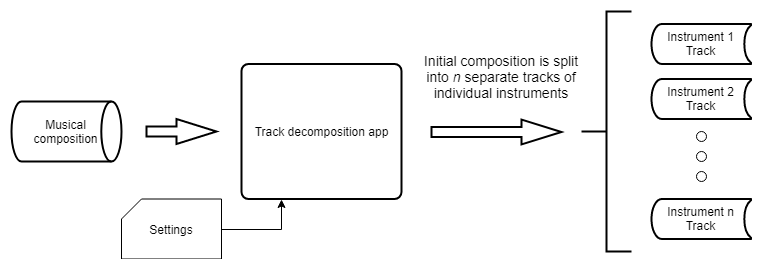

The diagram above was exported from draw.io. Its source (the exported page's mxGraphModel, read from the mxfile embedded in the PNG):
<mxGraphModel dx="1422" dy="745" grid="1" gridSize="10" guides="1" tooltips="1" connect="1" arrows="1" fold="1" page="1" pageScale="1" pageWidth="827" pageHeight="1169" math="0" shadow="0">
  <root>
    <mxCell id="0" />
    <mxCell id="1" parent="0" />
    <mxCell id="1kOZvD2Ljf_uXhcRmeDw-1" value="Musical composition" style="strokeWidth=2;html=1;shape=mxgraph.flowchart.direct_data;whiteSpace=wrap;align=center;" parent="1" vertex="1">
      <mxGeometry x="50" y="300" width="110" height="60" as="geometry" />
    </mxCell>
    <mxCell id="1kOZvD2Ljf_uXhcRmeDw-2" value="" style="verticalLabelPosition=bottom;verticalAlign=top;html=1;strokeWidth=2;shape=mxgraph.arrows2.arrow;dy=0.6;dx=40;notch=0;" parent="1" vertex="1">
      <mxGeometry x="185" y="317.5" width="70" height="25" as="geometry" />
    </mxCell>
    <mxCell id="1kOZvD2Ljf_uXhcRmeDw-15" style="edgeStyle=orthogonalEdgeStyle;rounded=0;orthogonalLoop=1;jettySize=auto;html=1;entryX=0.25;entryY=1;entryDx=0;entryDy=0;" parent="1" source="1kOZvD2Ljf_uXhcRmeDw-14" target="1kOZvD2Ljf_uXhcRmeDw-17" edge="1">
      <mxGeometry relative="1" as="geometry">
        <mxPoint x="295" y="384" as="targetPoint" />
      </mxGeometry>
    </mxCell>
    <mxCell id="1kOZvD2Ljf_uXhcRmeDw-14" value="Settings" style="verticalLabelPosition=middle;verticalAlign=middle;html=1;shape=card;whiteSpace=wrap;size=20;arcSize=12;labelPosition=center;align=center;" parent="1" vertex="1">
      <mxGeometry x="160" y="397.5" width="100" height="60" as="geometry" />
    </mxCell>
    <mxCell id="1kOZvD2Ljf_uXhcRmeDw-16" value="" style="verticalLabelPosition=bottom;verticalAlign=top;html=1;strokeWidth=2;shape=mxgraph.arrows2.arrow;dy=0.6;dx=40;notch=0;" parent="1" vertex="1">
      <mxGeometry x="470" y="318" width="130" height="25" as="geometry" />
    </mxCell>
    <mxCell id="1kOZvD2Ljf_uXhcRmeDw-17" value="&lt;span style=&quot;white-space: normal&quot;&gt;Track decomposition app&lt;/span&gt;" style="rounded=1;whiteSpace=wrap;html=1;absoluteArcSize=1;arcSize=14;strokeWidth=2;" parent="1" vertex="1">
      <mxGeometry x="280" y="262.5" width="160" height="135" as="geometry" />
    </mxCell>
    <mxCell id="1kOZvD2Ljf_uXhcRmeDw-19" value="" style="strokeWidth=2;html=1;shape=mxgraph.flowchart.annotation_2;align=left;labelPosition=right;pointerEvents=1;" parent="1" vertex="1">
      <mxGeometry x="620" y="210" width="50" height="240" as="geometry" />
    </mxCell>
    <mxCell id="1kOZvD2Ljf_uXhcRmeDw-20" value="Instrument 1 Track" style="strokeWidth=2;html=1;shape=mxgraph.flowchart.stored_data;whiteSpace=wrap;" parent="1" vertex="1">
      <mxGeometry x="690" y="222.5" width="100" height="40" as="geometry" />
    </mxCell>
    <mxCell id="1kOZvD2Ljf_uXhcRmeDw-21" value="Instrument 2 Track" style="strokeWidth=2;html=1;shape=mxgraph.flowchart.stored_data;whiteSpace=wrap;" parent="1" vertex="1">
      <mxGeometry x="690" y="277.5" width="100" height="40" as="geometry" />
    </mxCell>
    <mxCell id="1kOZvD2Ljf_uXhcRmeDw-22" value="Instrument n Track" style="strokeWidth=2;html=1;shape=mxgraph.flowchart.stored_data;whiteSpace=wrap;" parent="1" vertex="1">
      <mxGeometry x="690" y="397.5" width="100" height="40" as="geometry" />
    </mxCell>
    <mxCell id="1kOZvD2Ljf_uXhcRmeDw-26" value="" style="ellipse;whiteSpace=wrap;html=1;aspect=fixed;" parent="1" vertex="1">
      <mxGeometry x="735" y="330" width="10" height="10" as="geometry" />
    </mxCell>
    <mxCell id="1kOZvD2Ljf_uXhcRmeDw-27" value="" style="ellipse;whiteSpace=wrap;html=1;aspect=fixed;" parent="1" vertex="1">
      <mxGeometry x="735" y="350" width="10" height="10" as="geometry" />
    </mxCell>
    <mxCell id="1kOZvD2Ljf_uXhcRmeDw-28" value="" style="ellipse;whiteSpace=wrap;html=1;aspect=fixed;" parent="1" vertex="1">
      <mxGeometry x="735" y="370" width="10" height="10" as="geometry" />
    </mxCell>
    <mxCell id="1kOZvD2Ljf_uXhcRmeDw-30" value="Initial composition is split into &lt;i&gt;n&lt;/i&gt; separate tracks of individual instruments" style="text;html=1;strokeColor=none;fillColor=none;align=center;verticalAlign=middle;whiteSpace=wrap;rounded=0;fontSize=14;" parent="1" vertex="1">
      <mxGeometry x="450" y="230" width="180" height="90" as="geometry" />
    </mxCell>
  </root>
</mxGraphModel>